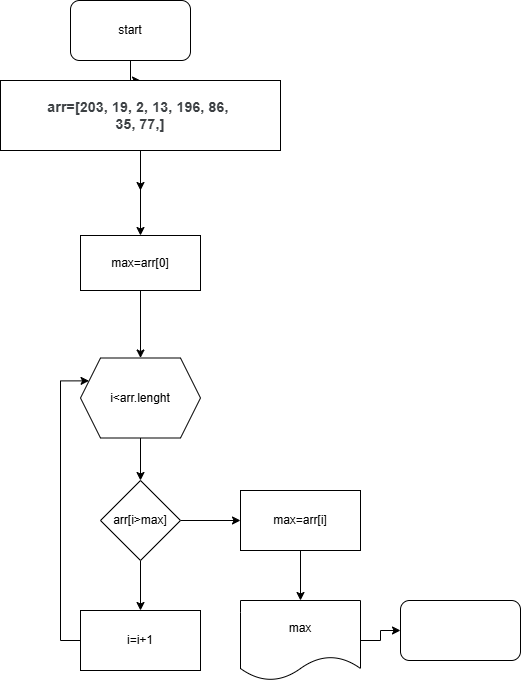

The diagram above was exported from draw.io. Its source (the exported page's mxGraphModel, read from the mxfile embedded in the PNG):
<mxGraphModel dx="1507" dy="661" grid="1" gridSize="10" guides="1" tooltips="1" connect="1" arrows="1" fold="1" page="1" pageScale="1" pageWidth="850" pageHeight="1100" math="0" shadow="0">
  <root>
    <mxCell id="0" />
    <mxCell id="1" parent="0" />
    <mxCell id="dOFgovVCSAbaZ4ExkIrz-30" value="" style="edgeStyle=orthogonalEdgeStyle;rounded=0;orthogonalLoop=1;jettySize=auto;html=1;" edge="1" parent="1" source="dOFgovVCSAbaZ4ExkIrz-26" target="dOFgovVCSAbaZ4ExkIrz-29">
      <mxGeometry relative="1" as="geometry" />
    </mxCell>
    <mxCell id="dOFgovVCSAbaZ4ExkIrz-26" value="start" style="rounded=1;whiteSpace=wrap;html=1;" vertex="1" parent="1">
      <mxGeometry x="330" y="20" width="120" height="60" as="geometry" />
    </mxCell>
    <mxCell id="dOFgovVCSAbaZ4ExkIrz-32" value="" style="edgeStyle=orthogonalEdgeStyle;rounded=0;orthogonalLoop=1;jettySize=auto;html=1;" edge="1" parent="1" source="dOFgovVCSAbaZ4ExkIrz-29">
      <mxGeometry relative="1" as="geometry">
        <mxPoint x="400" y="210" as="targetPoint" />
      </mxGeometry>
    </mxCell>
    <mxCell id="dOFgovVCSAbaZ4ExkIrz-68" value="" style="edgeStyle=orthogonalEdgeStyle;rounded=0;orthogonalLoop=1;jettySize=auto;html=1;" edge="1" parent="1" source="dOFgovVCSAbaZ4ExkIrz-29" target="dOFgovVCSAbaZ4ExkIrz-67">
      <mxGeometry relative="1" as="geometry" />
    </mxCell>
    <mxCell id="dOFgovVCSAbaZ4ExkIrz-29" value="&lt;br&gt;&lt;b style=&quot;-webkit-tap-highlight-color: transparent; color: rgb(60, 64, 67); font-family: Roboto, Arial, sans-serif; font-size: 14px; font-style: normal; font-variant-ligatures: normal; font-variant-caps: normal; letter-spacing: 0.2px; orphans: 2; text-align: start; text-indent: 0px; text-transform: none; widows: 2; word-spacing: 0px; -webkit-text-stroke-width: 0px; white-space: normal; background-color: rgb(255, 255, 255); text-decoration-thickness: initial; text-decoration-style: initial; text-decoration-color: initial;&quot;&gt;arr=[203, 19, 2, 13, 196, 86,&amp;nbsp;&lt;/b&gt;&lt;div&gt;&lt;b style=&quot;-webkit-tap-highlight-color: transparent; color: rgb(60, 64, 67); font-family: Roboto, Arial, sans-serif; font-size: 14px; font-style: normal; font-variant-ligatures: normal; font-variant-caps: normal; letter-spacing: 0.2px; orphans: 2; text-align: start; text-indent: 0px; text-transform: none; widows: 2; word-spacing: 0px; -webkit-text-stroke-width: 0px; white-space: normal; background-color: rgb(255, 255, 255); text-decoration-thickness: initial; text-decoration-style: initial; text-decoration-color: initial;&quot;&gt;35, 77,]&lt;/b&gt;&lt;div&gt;&lt;br&gt;&lt;/div&gt;&lt;/div&gt;" style="rounded=0;whiteSpace=wrap;html=1;" vertex="1" parent="1">
      <mxGeometry x="260" y="100" width="280" height="70" as="geometry" />
    </mxCell>
    <mxCell id="dOFgovVCSAbaZ4ExkIrz-70" value="" style="edgeStyle=orthogonalEdgeStyle;rounded=0;orthogonalLoop=1;jettySize=auto;html=1;" edge="1" parent="1" source="dOFgovVCSAbaZ4ExkIrz-67" target="dOFgovVCSAbaZ4ExkIrz-69">
      <mxGeometry relative="1" as="geometry" />
    </mxCell>
    <mxCell id="dOFgovVCSAbaZ4ExkIrz-67" value="max=arr[0]" style="whiteSpace=wrap;html=1;rounded=0;" vertex="1" parent="1">
      <mxGeometry x="340" y="255" width="120" height="55" as="geometry" />
    </mxCell>
    <mxCell id="dOFgovVCSAbaZ4ExkIrz-72" value="" style="edgeStyle=orthogonalEdgeStyle;rounded=0;orthogonalLoop=1;jettySize=auto;html=1;" edge="1" parent="1" source="dOFgovVCSAbaZ4ExkIrz-69" target="dOFgovVCSAbaZ4ExkIrz-71">
      <mxGeometry relative="1" as="geometry" />
    </mxCell>
    <mxCell id="dOFgovVCSAbaZ4ExkIrz-69" value="i&amp;lt;arr.lenght" style="shape=hexagon;perimeter=hexagonPerimeter2;whiteSpace=wrap;html=1;fixedSize=1;rounded=0;" vertex="1" parent="1">
      <mxGeometry x="340" y="377.5" width="120" height="80" as="geometry" />
    </mxCell>
    <mxCell id="dOFgovVCSAbaZ4ExkIrz-74" value="" style="edgeStyle=orthogonalEdgeStyle;rounded=0;orthogonalLoop=1;jettySize=auto;html=1;" edge="1" parent="1" source="dOFgovVCSAbaZ4ExkIrz-71" target="dOFgovVCSAbaZ4ExkIrz-73">
      <mxGeometry relative="1" as="geometry" />
    </mxCell>
    <mxCell id="dOFgovVCSAbaZ4ExkIrz-76" value="" style="edgeStyle=orthogonalEdgeStyle;rounded=0;orthogonalLoop=1;jettySize=auto;html=1;" edge="1" parent="1" source="dOFgovVCSAbaZ4ExkIrz-71" target="dOFgovVCSAbaZ4ExkIrz-75">
      <mxGeometry relative="1" as="geometry" />
    </mxCell>
    <mxCell id="dOFgovVCSAbaZ4ExkIrz-71" value="arr[i&amp;gt;max]" style="rhombus;whiteSpace=wrap;html=1;rounded=0;" vertex="1" parent="1">
      <mxGeometry x="360" y="500" width="80" height="80" as="geometry" />
    </mxCell>
    <mxCell id="dOFgovVCSAbaZ4ExkIrz-79" value="" style="edgeStyle=orthogonalEdgeStyle;rounded=0;orthogonalLoop=1;jettySize=auto;html=1;" edge="1" parent="1" source="dOFgovVCSAbaZ4ExkIrz-73" target="dOFgovVCSAbaZ4ExkIrz-78">
      <mxGeometry relative="1" as="geometry" />
    </mxCell>
    <mxCell id="dOFgovVCSAbaZ4ExkIrz-73" value="max=arr[i]" style="whiteSpace=wrap;html=1;rounded=0;" vertex="1" parent="1">
      <mxGeometry x="500" y="510" width="120" height="60" as="geometry" />
    </mxCell>
    <mxCell id="dOFgovVCSAbaZ4ExkIrz-77" style="edgeStyle=orthogonalEdgeStyle;rounded=0;orthogonalLoop=1;jettySize=auto;html=1;exitX=0;exitY=0.5;exitDx=0;exitDy=0;entryX=0;entryY=0.25;entryDx=0;entryDy=0;" edge="1" parent="1" source="dOFgovVCSAbaZ4ExkIrz-75" target="dOFgovVCSAbaZ4ExkIrz-69">
      <mxGeometry relative="1" as="geometry">
        <mxPoint x="290" y="450" as="targetPoint" />
        <Array as="points">
          <mxPoint x="320" y="660" />
          <mxPoint x="320" y="400" />
        </Array>
      </mxGeometry>
    </mxCell>
    <mxCell id="dOFgovVCSAbaZ4ExkIrz-75" value="i=i+1" style="whiteSpace=wrap;html=1;rounded=0;" vertex="1" parent="1">
      <mxGeometry x="340" y="630" width="120" height="60" as="geometry" />
    </mxCell>
    <mxCell id="dOFgovVCSAbaZ4ExkIrz-81" value="" style="edgeStyle=orthogonalEdgeStyle;rounded=0;orthogonalLoop=1;jettySize=auto;html=1;" edge="1" parent="1" source="dOFgovVCSAbaZ4ExkIrz-78" target="dOFgovVCSAbaZ4ExkIrz-80">
      <mxGeometry relative="1" as="geometry" />
    </mxCell>
    <mxCell id="dOFgovVCSAbaZ4ExkIrz-78" value="max" style="shape=document;whiteSpace=wrap;html=1;boundedLbl=1;rounded=0;" vertex="1" parent="1">
      <mxGeometry x="500" y="620" width="120" height="80" as="geometry" />
    </mxCell>
    <mxCell id="dOFgovVCSAbaZ4ExkIrz-80" value="" style="rounded=1;whiteSpace=wrap;html=1;" vertex="1" parent="1">
      <mxGeometry x="660" y="620" width="120" height="60" as="geometry" />
    </mxCell>
  </root>
</mxGraphModel>